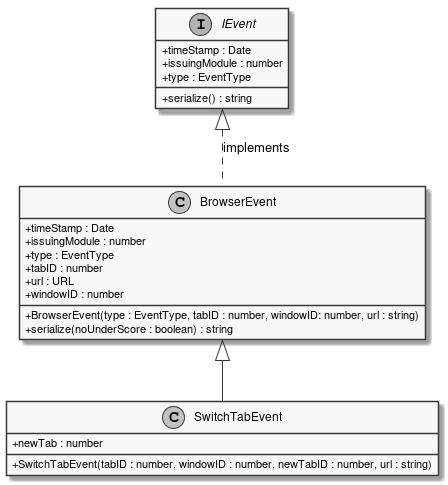

The diagram above was rendered by PlantUML. Its source (embedded in the PNG):
@startuml
skinparam linetype ortho
skinparam monochrome true
skinparam classAttributeIconSize 0
class SwitchTabEvent extends BrowserEvent {
    + newTab : number
    + SwitchTabEvent(tabID : number, windowID : number, newTabID : number, url : string)
}
interface IEvent {
    + timeStamp : Date
    + issuingModule : number
    + type : EventType
    + serialize() : string
}

IEvent <|.DOWN. BrowserEvent : implements
class BrowserEvent {
    + BrowserEvent(type : EventType, tabID : number, windowID: number, url : string)
    + timeStamp : Date
    + issuingModule : number
    + type : EventType
    + tabID : number
    + url : URL
    + windowID : number
    + serialize(noUnderScore : boolean) : string
}
@enduml